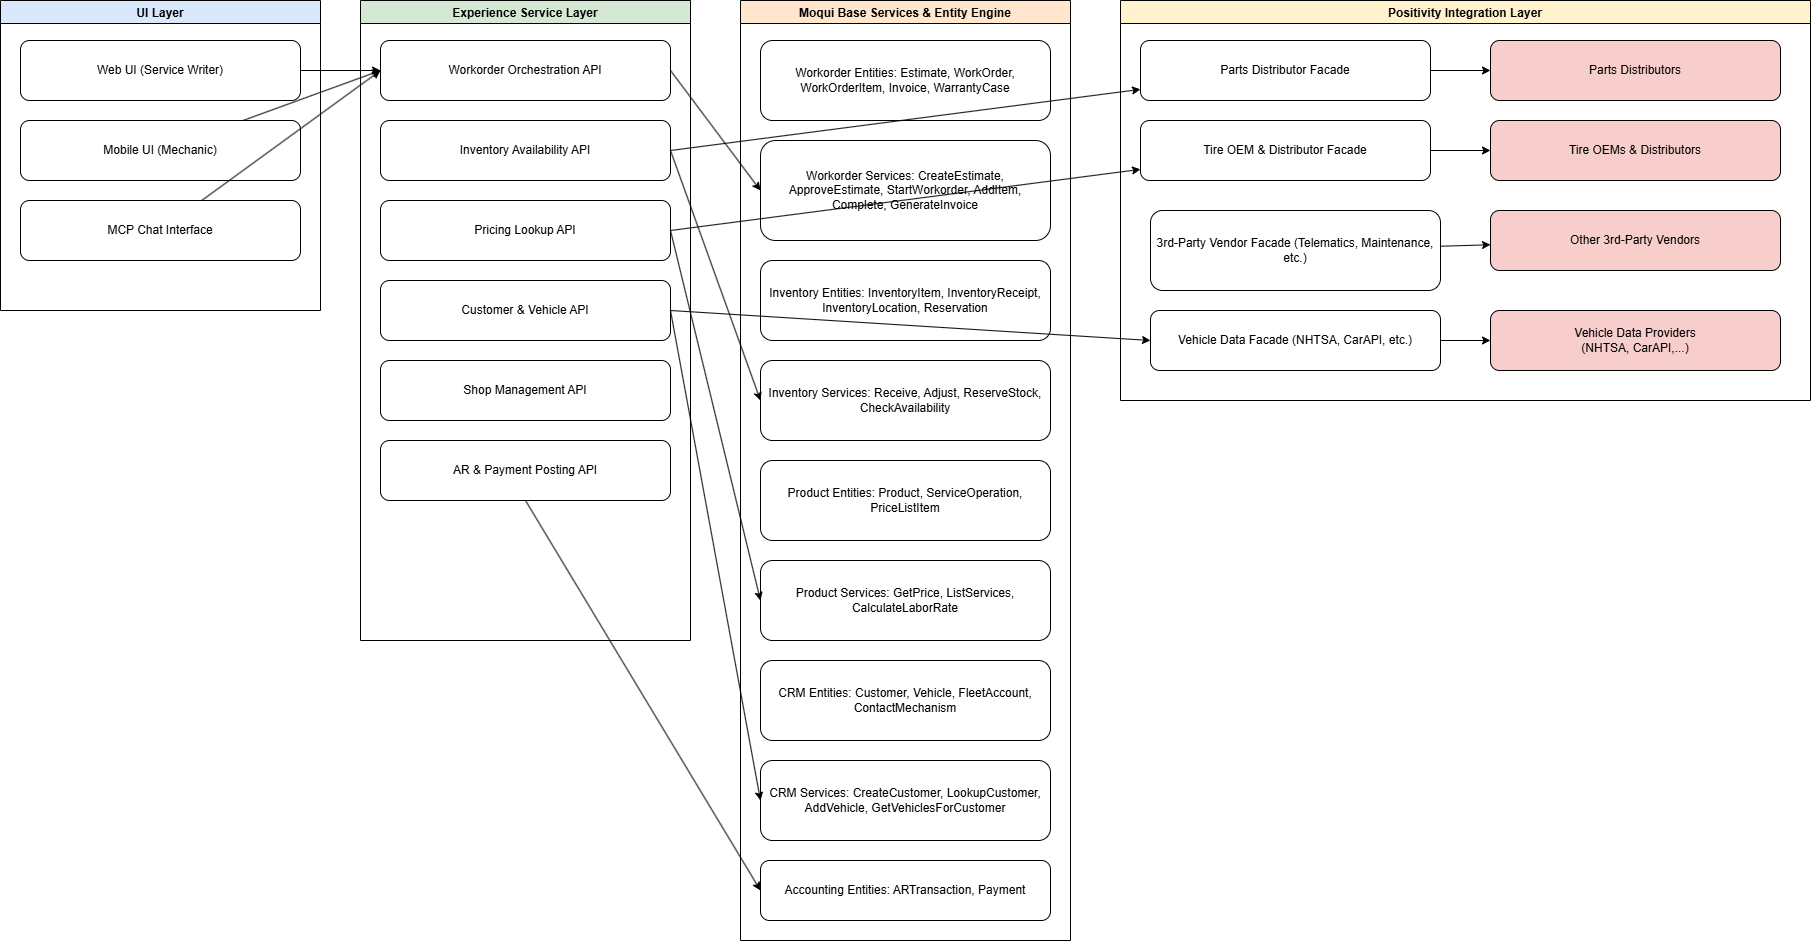

The diagram above was exported from draw.io. Its source (the exported page's mxGraphModel, read from the mxfile embedded in the PNG):
<mxGraphModel dx="1426" dy="875" grid="1" gridSize="10" guides="1" tooltips="1" connect="1" arrows="1" fold="1" page="1" pageScale="1" pageWidth="850" pageHeight="1100" math="0" shadow="0">
  <root>
    <mxCell id="0" />
    <mxCell id="1" parent="0" />
    <mxCell id="uiLayer" value="UI Layer" style="swimlane;fontStyle=1;fillColor=#dae8fc;" parent="1" vertex="1">
      <mxGeometry x="40" y="40" width="320" height="310" as="geometry" />
    </mxCell>
    <mxCell id="ui_web" value="Web UI (Service Writer)" style="rounded=1;whiteSpace=wrap;html=1;fillColor=#ffffff;" parent="uiLayer" vertex="1">
      <mxGeometry x="20" y="40" width="280" height="60" as="geometry" />
    </mxCell>
    <mxCell id="ui_mobile" value="Mobile UI (Mechanic)" style="rounded=1;whiteSpace=wrap;html=1;fillColor=#ffffff;" parent="uiLayer" vertex="1">
      <mxGeometry x="20" y="120" width="280" height="60" as="geometry" />
    </mxCell>
    <mxCell id="ui_mcp" value="MCP Chat Interface" style="rounded=1;whiteSpace=wrap;html=1;fillColor=#ffffff;" parent="uiLayer" vertex="1">
      <mxGeometry x="20" y="200" width="280" height="60" as="geometry" />
    </mxCell>
    <mxCell id="expLayer" value="Experience Service Layer" style="swimlane;fontStyle=1;fillColor=#d5e8d4;" parent="1" vertex="1">
      <mxGeometry x="400" y="40" width="330" height="640" as="geometry" />
    </mxCell>
    <mxCell id="exp_workflow" value="Workorder Orchestration API" style="rounded=1;whiteSpace=wrap;html=1;fillColor=#ffffff;" parent="expLayer" vertex="1">
      <mxGeometry x="20" y="40" width="290" height="60" as="geometry" />
    </mxCell>
    <mxCell id="exp_inventory" value="Inventory Availability API" style="rounded=1;whiteSpace=wrap;html=1;fillColor=#ffffff;" parent="expLayer" vertex="1">
      <mxGeometry x="20" y="120" width="290" height="60" as="geometry" />
    </mxCell>
    <mxCell id="exp_pricing" value="Pricing Lookup API" style="rounded=1;whiteSpace=wrap;html=1;fillColor=#ffffff;" parent="expLayer" vertex="1">
      <mxGeometry x="20" y="200" width="290" height="60" as="geometry" />
    </mxCell>
    <mxCell id="exp_crm" value="Customer &amp; Vehicle API" style="rounded=1;whiteSpace=wrap;html=1;fillColor=#ffffff;" parent="expLayer" vertex="1">
      <mxGeometry x="20" y="280" width="290" height="60" as="geometry" />
    </mxCell>
    <mxCell id="exp_shopMgmt" value="Shop Management API" style="rounded=1;whiteSpace=wrap;html=1;fillColor=#ffffff;" parent="expLayer" vertex="1">
      <mxGeometry x="20" y="360" width="290" height="60" as="geometry" />
    </mxCell>
    <mxCell id="exp_accounting" value="AR &amp; Payment Posting API" style="rounded=1;whiteSpace=wrap;html=1;fillColor=#ffffff;" parent="expLayer" vertex="1">
      <mxGeometry x="20" y="440" width="290" height="60" as="geometry" />
    </mxCell>
    <mxCell id="moquiLayer" value="Moqui Base Services &amp; Entity Engine" style="swimlane;fontStyle=1;fillColor=#ffe6cc;" parent="1" vertex="1">
      <mxGeometry x="780" y="40" width="330" height="940" as="geometry" />
    </mxCell>
    <mxCell id="moqui_work_entities" value="Workorder Entities: Estimate, WorkOrder, WorkOrderItem, Invoice, WarrantyCase" style="rounded=1;whiteSpace=wrap;html=1;fillColor=#ffffff;" parent="moquiLayer" vertex="1">
      <mxGeometry x="20" y="40" width="290" height="80" as="geometry" />
    </mxCell>
    <mxCell id="moqui_work_services" value="Workorder Services: CreateEstimate, ApproveEstimate, StartWorkorder, AddItem, Complete, GenerateInvoice" style="rounded=1;whiteSpace=wrap;html=1;fillColor=#ffffff;" parent="moquiLayer" vertex="1">
      <mxGeometry x="20" y="140" width="290" height="100" as="geometry" />
    </mxCell>
    <mxCell id="moqui_inv_entities" value="Inventory Entities: InventoryItem, InventoryReceipt, InventoryLocation, Reservation" style="rounded=1;whiteSpace=wrap;html=1;fillColor=#ffffff;" parent="moquiLayer" vertex="1">
      <mxGeometry x="20" y="260" width="290" height="80" as="geometry" />
    </mxCell>
    <mxCell id="moqui_inv_services" value="Inventory Services: Receive, Adjust, ReserveStock, CheckAvailability" style="rounded=1;whiteSpace=wrap;html=1;fillColor=#ffffff;" parent="moquiLayer" vertex="1">
      <mxGeometry x="20" y="360" width="290" height="80" as="geometry" />
    </mxCell>
    <mxCell id="moqui_prod_entities" value="Product Entities: Product, ServiceOperation, PriceListItem" style="rounded=1;whiteSpace=wrap;html=1;fillColor=#ffffff;" parent="moquiLayer" vertex="1">
      <mxGeometry x="20" y="460" width="290" height="80" as="geometry" />
    </mxCell>
    <mxCell id="moqui_prod_services" value="Product Services: GetPrice, ListServices, CalculateLaborRate" style="rounded=1;whiteSpace=wrap;html=1;fillColor=#ffffff;" parent="moquiLayer" vertex="1">
      <mxGeometry x="20" y="560" width="290" height="80" as="geometry" />
    </mxCell>
    <mxCell id="moqui_crm_entities" value="CRM Entities: Customer, Vehicle, FleetAccount, ContactMechanism" style="rounded=1;whiteSpace=wrap;html=1;fillColor=#ffffff;" parent="moquiLayer" vertex="1">
      <mxGeometry x="20" y="660" width="290" height="80" as="geometry" />
    </mxCell>
    <mxCell id="moqui_crm_services" value="CRM Services: CreateCustomer, LookupCustomer, AddVehicle, GetVehiclesForCustomer" style="rounded=1;whiteSpace=wrap;html=1;fillColor=#ffffff;" parent="moquiLayer" vertex="1">
      <mxGeometry x="20" y="760" width="290" height="80" as="geometry" />
    </mxCell>
    <mxCell id="moqui_ar_entities" value="Accounting Entities: ARTransaction, Payment" style="rounded=1;whiteSpace=wrap;html=1;fillColor=#ffffff;" parent="moquiLayer" vertex="1">
      <mxGeometry x="20" y="860" width="290" height="60" as="geometry" />
    </mxCell>
    <mxCell id="positivityLayer" value="Positivity Integration Layer" style="swimlane;fontStyle=1;fillColor=#fff2cc;" parent="1" vertex="1">
      <mxGeometry x="1160" y="40" width="690" height="400" as="geometry" />
    </mxCell>
    <mxCell id="pos_tire" value="Tire OEM &amp; Distributor Facade" style="rounded=1;whiteSpace=wrap;html=1;fillColor=#ffffff;" parent="positivityLayer" vertex="1">
      <mxGeometry x="20" y="120" width="290" height="60" as="geometry" />
    </mxCell>
    <mxCell id="pos_parts" value="Parts Distributor Facade" style="rounded=1;whiteSpace=wrap;html=1;fillColor=#ffffff;" parent="positivityLayer" vertex="1">
      <mxGeometry x="20" y="40" width="290" height="60" as="geometry" />
    </mxCell>
    <mxCell id="pos_thirdparty" value="3rd-Party Vendor Facade (Telematics, Maintenance, etc.)" style="rounded=1;whiteSpace=wrap;html=1;fillColor=#ffffff;" parent="positivityLayer" vertex="1">
      <mxGeometry x="30" y="210" width="290" height="80" as="geometry" />
    </mxCell>
    <mxCell id="ext_parts" value="Parts Distributors" style="rounded=1;whiteSpace=wrap;html=1;fillColor=#f8cecc;" parent="positivityLayer" vertex="1">
      <mxGeometry x="370" y="40" width="290" height="60" as="geometry" />
    </mxCell>
    <mxCell id="edge14" parent="positivityLayer" source="pos_parts" target="ext_parts" edge="1">
      <mxGeometry relative="1" as="geometry" />
    </mxCell>
    <mxCell id="ext_thirdparty" value="Other 3rd-Party Vendors" style="rounded=1;whiteSpace=wrap;html=1;fillColor=#f8cecc;" parent="positivityLayer" vertex="1">
      <mxGeometry x="370" y="210" width="290" height="60" as="geometry" />
    </mxCell>
    <mxCell id="edge15" parent="positivityLayer" source="pos_thirdparty" target="ext_thirdparty" edge="1">
      <mxGeometry relative="1" as="geometry" />
    </mxCell>
    <mxCell id="pos_vehicle" value="Vehicle Data Facade (NHTSA, CarAPI, etc.)" style="rounded=1;whiteSpace=wrap;html=1;fillColor=#ffffff;" parent="positivityLayer" vertex="1">
      <mxGeometry x="30" y="310" width="290" height="60" as="geometry" />
    </mxCell>
    <mxCell id="ext_vehicle" value="Vehicle Data Providers&#10;(NHTSA, CarAPI,...)" style="rounded=1;whiteSpace=wrap;html=1;fillColor=#f8cecc;" parent="positivityLayer" vertex="1">
      <mxGeometry x="370" y="310" width="290" height="60" as="geometry" />
    </mxCell>
    <mxCell id="edge12" parent="positivityLayer" source="pos_vehicle" target="ext_vehicle" edge="1">
      <mxGeometry relative="1" as="geometry" />
    </mxCell>
    <mxCell id="edge1" parent="1" source="ui_web" target="exp_workflow" edge="1">
      <mxGeometry relative="1" as="geometry" />
    </mxCell>
    <mxCell id="edge2" style="entryX=0;entryY=0.5;entryDx=0;entryDy=0;" parent="1" source="ui_mobile" target="exp_workflow" edge="1">
      <mxGeometry relative="1" as="geometry">
        <mxPoint x="420" y="120" as="targetPoint" />
      </mxGeometry>
    </mxCell>
    <mxCell id="edge3" style="entryX=0;entryY=0.5;entryDx=0;entryDy=0;" parent="1" source="ui_mcp" target="exp_workflow" edge="1">
      <mxGeometry relative="1" as="geometry" />
    </mxCell>
    <mxCell id="edge4" style="exitX=1;exitY=0.5;exitDx=0;exitDy=0;entryX=0;entryY=0.5;entryDx=0;entryDy=0;" parent="1" source="exp_workflow" target="moqui_work_services" edge="1">
      <mxGeometry relative="1" as="geometry" />
    </mxCell>
    <mxCell id="edge5" style="exitX=1;exitY=0.5;exitDx=0;exitDy=0;entryX=0;entryY=0.5;entryDx=0;entryDy=0;" parent="1" source="exp_inventory" target="moqui_inv_services" edge="1">
      <mxGeometry relative="1" as="geometry" />
    </mxCell>
    <mxCell id="edge6" style="entryX=0;entryY=0.5;entryDx=0;entryDy=0;exitX=1;exitY=0.5;exitDx=0;exitDy=0;" parent="1" source="exp_pricing" target="moqui_prod_services" edge="1">
      <mxGeometry relative="1" as="geometry" />
    </mxCell>
    <mxCell id="edge7" style="exitX=1;exitY=0.5;exitDx=0;exitDy=0;entryX=0;entryY=0.5;entryDx=0;entryDy=0;" parent="1" source="exp_crm" target="moqui_crm_services" edge="1">
      <mxGeometry relative="1" as="geometry" />
    </mxCell>
    <mxCell id="edge8" style="exitX=0.5;exitY=1;exitDx=0;exitDy=0;entryX=0;entryY=0.5;entryDx=0;entryDy=0;" parent="1" source="exp_accounting" target="moqui_ar_entities" edge="1">
      <mxGeometry relative="1" as="geometry" />
    </mxCell>
    <mxCell id="edge9" style="exitX=1;exitY=0.5;exitDx=0;exitDy=0;entryX=0;entryY=0.5;entryDx=0;entryDy=0;" parent="1" source="exp_crm" target="pos_vehicle" edge="1">
      <mxGeometry relative="1" as="geometry" />
    </mxCell>
    <mxCell id="edge10" style="exitX=1;exitY=0.5;exitDx=0;exitDy=0;" parent="1" source="exp_pricing" target="pos_tire" edge="1">
      <mxGeometry relative="1" as="geometry" />
    </mxCell>
    <mxCell id="edge11" style="exitX=1;exitY=0.5;exitDx=0;exitDy=0;" parent="1" source="exp_inventory" target="pos_parts" edge="1">
      <mxGeometry relative="1" as="geometry" />
    </mxCell>
    <mxCell id="ext_tire" value="Tire OEMs &amp; Distributors" style="rounded=1;whiteSpace=wrap;html=1;fillColor=#f8cecc;" parent="1" vertex="1">
      <mxGeometry x="1530" y="160" width="290" height="60" as="geometry" />
    </mxCell>
    <mxCell id="edge13" parent="1" source="pos_tire" target="ext_tire" edge="1">
      <mxGeometry relative="1" as="geometry" />
    </mxCell>
  </root>
</mxGraphModel>